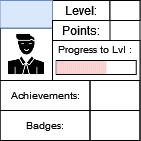

The diagram above was exported from draw.io. Its source (the exported page's mxGraphModel, read from the mxfile embedded in the PNG):
<mxGraphModel dx="53" dy="29" grid="1" gridSize="10" guides="1" tooltips="1" connect="1" arrows="1" fold="1" page="1" pageScale="1" pageWidth="827" pageHeight="1169" math="0" shadow="0">
  <root>
    <mxCell id="0" />
    <mxCell id="1" parent="0" />
    <mxCell id="3fvsm0NUnewVFNn8HCuP-1" value="" style="rounded=0;whiteSpace=wrap;html=1;" parent="1" vertex="1">
      <mxGeometry x="336.5" y="165" width="140" height="140" as="geometry" />
    </mxCell>
    <mxCell id="3fvsm0NUnewVFNn8HCuP-2" value="" style="rounded=0;whiteSpace=wrap;html=1;strokeColor=default;fontSize=10;" parent="1" vertex="1">
      <mxGeometry x="389" y="205" width="87.5" height="40" as="geometry" />
    </mxCell>
    <mxCell id="3fvsm0NUnewVFNn8HCuP-3" value="Level:" style="text;html=1;strokeColor=default;fillColor=none;align=center;verticalAlign=middle;whiteSpace=wrap;rounded=0;" parent="1" vertex="1">
      <mxGeometry x="389" y="165" width="57.5" height="20" as="geometry" />
    </mxCell>
    <mxCell id="3fvsm0NUnewVFNn8HCuP-4" value="" style="rounded=0;whiteSpace=wrap;html=1;strokeColor=default;fontSize=10;" parent="1" vertex="1">
      <mxGeometry x="392.75" y="225" width="80" height="14" as="geometry" />
    </mxCell>
    <mxCell id="3fvsm0NUnewVFNn8HCuP-6" value="Progress to Lvl :" style="text;html=1;strokeColor=none;fillColor=none;align=center;verticalAlign=middle;whiteSpace=wrap;rounded=0;fontSize=10;" parent="1" vertex="1">
      <mxGeometry x="389" y="199" width="85" height="30" as="geometry" />
    </mxCell>
    <mxCell id="3fvsm0NUnewVFNn8HCuP-7" value="" style="shape=image;html=1;verticalAlign=top;verticalLabelPosition=bottom;labelBackgroundColor=#ffffff;imageAspect=0;aspect=fixed;image=https://cdn0.iconfinder.com/data/icons/analytic-investment-and-balanced-scorecard/512/9Man_user_Student_Teacher_Avatar-128.png;strokeColor=default;fontSize=10;imageBorder=default;" parent="1" vertex="1">
      <mxGeometry x="336.5" y="192.5" width="52.5" height="52.5" as="geometry" />
    </mxCell>
    <mxCell id="3fvsm0NUnewVFNn8HCuP-8" value="" style="text;html=1;strokeColor=#6c8ebf;fillColor=#dae8fc;align=center;verticalAlign=middle;whiteSpace=wrap;rounded=0;fontSize=10;" parent="1" vertex="1">
      <mxGeometry x="336.5" y="165" width="52.5" height="27.5" as="geometry" />
    </mxCell>
    <mxCell id="3fvsm0NUnewVFNn8HCuP-9" value="Achievements:" style="text;html=1;strokeColor=default;fillColor=none;align=center;verticalAlign=middle;whiteSpace=wrap;rounded=0;fontSize=10;" parent="1" vertex="1">
      <mxGeometry x="336.5" y="245" width="90" height="30" as="geometry" />
    </mxCell>
    <mxCell id="3fvsm0NUnewVFNn8HCuP-10" value="Badges:" style="text;html=1;strokeColor=default;fillColor=none;align=center;verticalAlign=middle;whiteSpace=wrap;rounded=0;fontSize=10;" parent="1" vertex="1">
      <mxGeometry x="336.5" y="275" width="90" height="30" as="geometry" />
    </mxCell>
    <mxCell id="3fvsm0NUnewVFNn8HCuP-11" value="" style="text;html=1;strokeColor=default;fillColor=none;align=center;verticalAlign=middle;whiteSpace=wrap;rounded=0;fontSize=10;" parent="1" vertex="1">
      <mxGeometry x="426.5" y="245" width="50" height="30" as="geometry" />
    </mxCell>
    <mxCell id="3fvsm0NUnewVFNn8HCuP-12" value="" style="text;html=1;strokeColor=default;fillColor=none;align=center;verticalAlign=middle;whiteSpace=wrap;rounded=0;fontSize=10;" parent="1" vertex="1">
      <mxGeometry x="426.5" y="275" width="50" height="30" as="geometry" />
    </mxCell>
    <mxCell id="3fvsm0NUnewVFNn8HCuP-13" value="" style="rounded=0;whiteSpace=wrap;html=1;strokeColor=default;fontSize=10;" parent="1" vertex="1">
      <mxGeometry x="446.5" y="165" width="30" height="20" as="geometry" />
    </mxCell>
    <mxCell id="3fvsm0NUnewVFNn8HCuP-14" value="Points:" style="text;html=1;strokeColor=default;fillColor=none;align=center;verticalAlign=middle;whiteSpace=wrap;rounded=0;" parent="1" vertex="1">
      <mxGeometry x="389" y="185" width="57.5" height="20" as="geometry" />
    </mxCell>
    <mxCell id="E3l2862HQmyRlfRFLfaY-22" value="" style="rounded=0;whiteSpace=wrap;html=1;strokeColor=none;fontSize=10;fillColor=#f8cecc;" vertex="1" parent="1">
      <mxGeometry x="392.7499999999997" y="225.5" width="2" height="13" as="geometry" />
    </mxCell>
    <mxCell id="E3l2862HQmyRlfRFLfaY-23" value="" style="rounded=0;whiteSpace=wrap;html=1;strokeColor=none;fontSize=10;fillColor=#f8cecc;" vertex="1" parent="1">
      <mxGeometry x="394.7499999999997" y="225.5" width="2" height="13" as="geometry" />
    </mxCell>
    <mxCell id="E3l2862HQmyRlfRFLfaY-24" value="" style="rounded=0;whiteSpace=wrap;html=1;strokeColor=none;fontSize=10;fillColor=#f8cecc;" vertex="1" parent="1">
      <mxGeometry x="396.7499999999997" y="225.5" width="2" height="13" as="geometry" />
    </mxCell>
    <mxCell id="E3l2862HQmyRlfRFLfaY-25" value="" style="rounded=0;whiteSpace=wrap;html=1;strokeColor=none;fontSize=10;fillColor=#f8cecc;" vertex="1" parent="1">
      <mxGeometry x="398.7499999999997" y="225.5" width="2" height="13" as="geometry" />
    </mxCell>
    <mxCell id="E3l2862HQmyRlfRFLfaY-26" value="" style="rounded=0;whiteSpace=wrap;html=1;strokeColor=none;fontSize=10;fillColor=#f8cecc;" vertex="1" parent="1">
      <mxGeometry x="400.7499999999997" y="225.5" width="2" height="13" as="geometry" />
    </mxCell>
    <mxCell id="E3l2862HQmyRlfRFLfaY-27" value="" style="rounded=0;whiteSpace=wrap;html=1;strokeColor=none;fontSize=10;fillColor=#f8cecc;" vertex="1" parent="1">
      <mxGeometry x="402.7499999999997" y="225.5" width="2" height="13" as="geometry" />
    </mxCell>
    <mxCell id="E3l2862HQmyRlfRFLfaY-28" value="" style="rounded=0;whiteSpace=wrap;html=1;strokeColor=none;fontSize=10;fillColor=#f8cecc;" vertex="1" parent="1">
      <mxGeometry x="404.7499999999997" y="225.5" width="2" height="13" as="geometry" />
    </mxCell>
    <mxCell id="E3l2862HQmyRlfRFLfaY-29" value="" style="rounded=0;whiteSpace=wrap;html=1;strokeColor=none;fontSize=10;fillColor=#f8cecc;" vertex="1" parent="1">
      <mxGeometry x="406.7499999999997" y="225.5" width="2" height="13" as="geometry" />
    </mxCell>
    <mxCell id="E3l2862HQmyRlfRFLfaY-30" value="" style="rounded=0;whiteSpace=wrap;html=1;strokeColor=none;fontSize=10;fillColor=#f8cecc;" vertex="1" parent="1">
      <mxGeometry x="408.7499999999997" y="225.5" width="2" height="13" as="geometry" />
    </mxCell>
    <mxCell id="E3l2862HQmyRlfRFLfaY-31" value="" style="rounded=0;whiteSpace=wrap;html=1;strokeColor=none;fontSize=10;fillColor=#f8cecc;" vertex="1" parent="1">
      <mxGeometry x="410.7499999999997" y="225.5" width="2" height="13" as="geometry" />
    </mxCell>
    <mxCell id="E3l2862HQmyRlfRFLfaY-32" value="" style="rounded=0;whiteSpace=wrap;html=1;strokeColor=none;fontSize=10;fillColor=#f8cecc;" vertex="1" parent="1">
      <mxGeometry x="412.7499999999997" y="225.5" width="2" height="13" as="geometry" />
    </mxCell>
    <mxCell id="E3l2862HQmyRlfRFLfaY-33" value="" style="rounded=0;whiteSpace=wrap;html=1;strokeColor=none;fontSize=10;fillColor=#f8cecc;" vertex="1" parent="1">
      <mxGeometry x="414.7499999999997" y="225.5" width="2" height="13" as="geometry" />
    </mxCell>
    <mxCell id="E3l2862HQmyRlfRFLfaY-34" value="" style="rounded=0;whiteSpace=wrap;html=1;strokeColor=none;fontSize=10;fillColor=#f8cecc;" vertex="1" parent="1">
      <mxGeometry x="416.7499999999997" y="225.5" width="2" height="13" as="geometry" />
    </mxCell>
    <mxCell id="E3l2862HQmyRlfRFLfaY-35" value="" style="rounded=0;whiteSpace=wrap;html=1;strokeColor=none;fontSize=10;fillColor=#f8cecc;" vertex="1" parent="1">
      <mxGeometry x="418.7499999999997" y="225.5" width="2" height="13" as="geometry" />
    </mxCell>
    <mxCell id="E3l2862HQmyRlfRFLfaY-36" value="" style="rounded=0;whiteSpace=wrap;html=1;strokeColor=none;fontSize=10;fillColor=#f8cecc;" vertex="1" parent="1">
      <mxGeometry x="420.7499999999997" y="225.5" width="2" height="13" as="geometry" />
    </mxCell>
    <mxCell id="E3l2862HQmyRlfRFLfaY-37" value="" style="rounded=0;whiteSpace=wrap;html=1;strokeColor=none;fontSize=10;fillColor=#f8cecc;" vertex="1" parent="1">
      <mxGeometry x="422.7499999999997" y="225.5" width="2" height="13" as="geometry" />
    </mxCell>
    <mxCell id="E3l2862HQmyRlfRFLfaY-38" value="" style="rounded=0;whiteSpace=wrap;html=1;strokeColor=none;fontSize=10;fillColor=#f8cecc;" vertex="1" parent="1">
      <mxGeometry x="424.7499999999997" y="225.5" width="2" height="13" as="geometry" />
    </mxCell>
    <mxCell id="E3l2862HQmyRlfRFLfaY-39" value="" style="rounded=0;whiteSpace=wrap;html=1;strokeColor=none;fontSize=10;fillColor=#f8cecc;" vertex="1" parent="1">
      <mxGeometry x="426.7499999999997" y="225.5" width="2" height="13" as="geometry" />
    </mxCell>
    <mxCell id="E3l2862HQmyRlfRFLfaY-40" value="" style="rounded=0;whiteSpace=wrap;html=1;strokeColor=none;fontSize=10;fillColor=#f8cecc;" vertex="1" parent="1">
      <mxGeometry x="428.7499999999997" y="225.5" width="2" height="13" as="geometry" />
    </mxCell>
    <mxCell id="E3l2862HQmyRlfRFLfaY-41" value="" style="rounded=0;whiteSpace=wrap;html=1;strokeColor=none;fontSize=10;fillColor=#f8cecc;" vertex="1" parent="1">
      <mxGeometry x="430.7499999999997" y="225.5" width="2" height="13" as="geometry" />
    </mxCell>
    <mxCell id="E3l2862HQmyRlfRFLfaY-42" value="" style="rounded=0;whiteSpace=wrap;html=1;strokeColor=none;fontSize=10;fillColor=#f8cecc;" vertex="1" parent="1">
      <mxGeometry x="432.7499999999997" y="225.5" width="2" height="13" as="geometry" />
    </mxCell>
    <mxCell id="E3l2862HQmyRlfRFLfaY-43" value="" style="rounded=0;whiteSpace=wrap;html=1;strokeColor=none;fontSize=10;fillColor=#f8cecc;" vertex="1" parent="1">
      <mxGeometry x="434.7499999999997" y="225.5" width="2" height="13" as="geometry" />
    </mxCell>
    <mxCell id="E3l2862HQmyRlfRFLfaY-44" value="" style="rounded=0;whiteSpace=wrap;html=1;strokeColor=none;fontSize=10;fillColor=#f8cecc;" vertex="1" parent="1">
      <mxGeometry x="436.7499999999997" y="225.5" width="2" height="13" as="geometry" />
    </mxCell>
    <mxCell id="E3l2862HQmyRlfRFLfaY-45" value="" style="rounded=0;whiteSpace=wrap;html=1;strokeColor=none;fontSize=10;fillColor=#f8cecc;" vertex="1" parent="1">
      <mxGeometry x="438.7499999999997" y="225.5" width="2" height="13" as="geometry" />
    </mxCell>
    <mxCell id="E3l2862HQmyRlfRFLfaY-46" value="" style="rounded=0;whiteSpace=wrap;html=1;strokeColor=none;fontSize=10;fillColor=#f8cecc;" vertex="1" parent="1">
      <mxGeometry x="440.7499999999997" y="225.5" width="2" height="13" as="geometry" />
    </mxCell>
  </root>
</mxGraphModel>